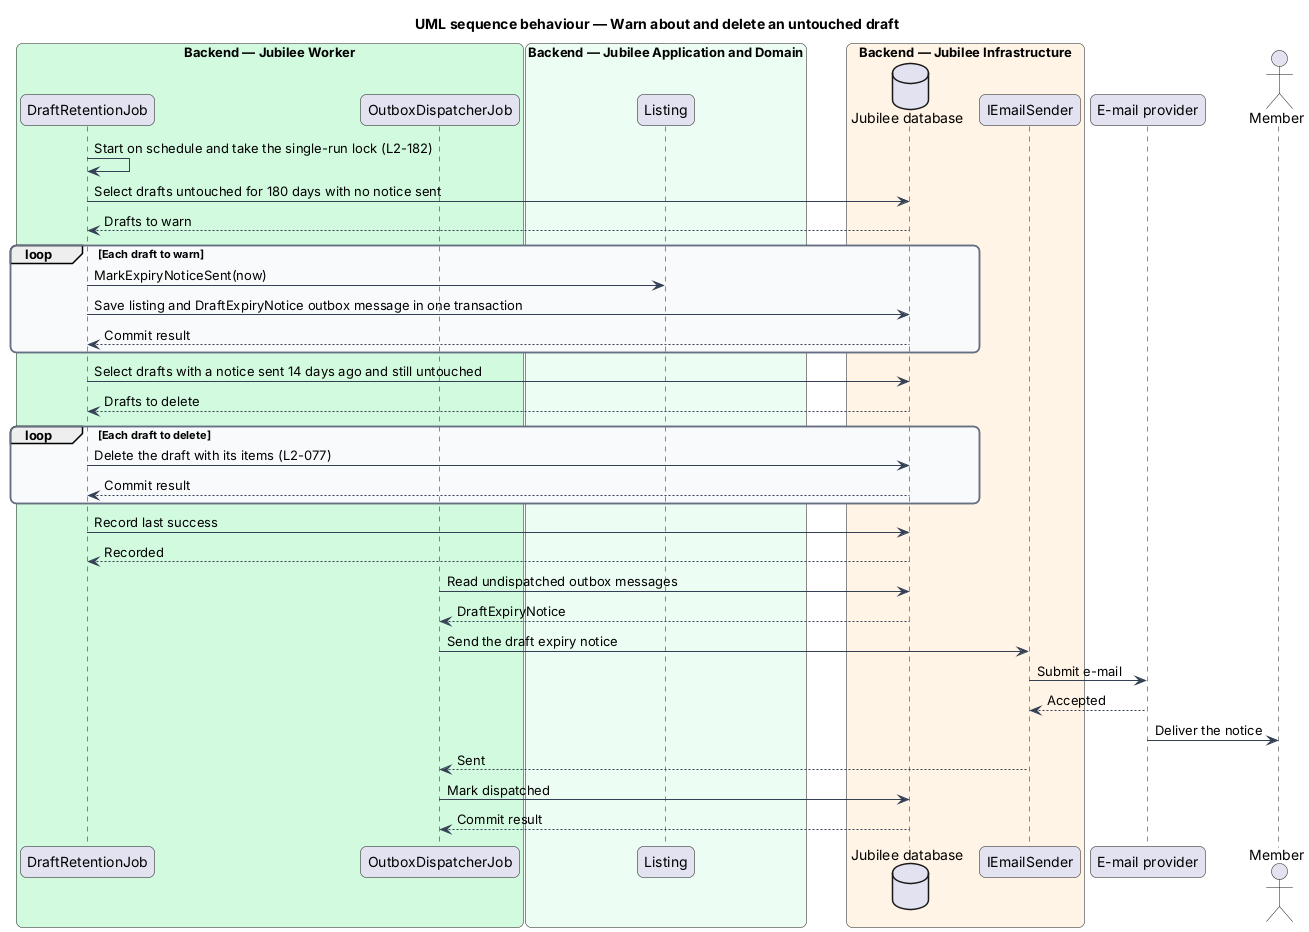

The diagram above was rendered by PlantUML. Its source (embedded in the PNG):
@startuml
title UML sequence behaviour — Warn about and delete an untouched draft
skinparam backgroundColor #FFFFFF
skinparam shadowing false
skinparam roundcorner 12
skinparam defaultFontName Arial
skinparam ArrowColor #344054
skinparam rectangle {
  BorderColor #344054
  FontColor #101828
}
skinparam package {
  BorderColor #667085
  FontColor #101828
  BackgroundColor #F9FAFB
}
box "Backend — Jubilee Worker" #D1FADF
  participant "DraftRetentionJob" as job
  participant "OutboxDispatcherJob" as dispatcher
end box
box "Backend — Jubilee Application and Domain" #ECFDF3
  participant "Listing" as entity
end box
box "Backend — Jubilee Infrastructure" #FFF4E5
  database "Jubilee database" as db
  participant "IEmailSender" as sender
end box
participant "E-mail provider" as provider
actor "Member" as actor
job -> job : Start on schedule and take the single-run lock (L2-182)
job -> db : Select drafts untouched for 180 days with no notice sent
db --> job : Drafts to warn
loop Each draft to warn
  job -> entity : MarkExpiryNoticeSent(now)
  job -> db : Save listing and DraftExpiryNotice outbox message in one transaction
  db --> job : Commit result
end
job -> db : Select drafts with a notice sent 14 days ago and still untouched
db --> job : Drafts to delete
loop Each draft to delete
  job -> db : Delete the draft with its items (L2-077)
  db --> job : Commit result
end
job -> db : Record last success
db --> job : Recorded
dispatcher -> db : Read undispatched outbox messages
db --> dispatcher : DraftExpiryNotice
dispatcher -> sender : Send the draft expiry notice
sender -> provider : Submit e-mail
provider --> sender : Accepted
provider -> actor : Deliver the notice
sender --> dispatcher : Sent
dispatcher -> db : Mark dispatched
db --> dispatcher : Commit result
@enduml